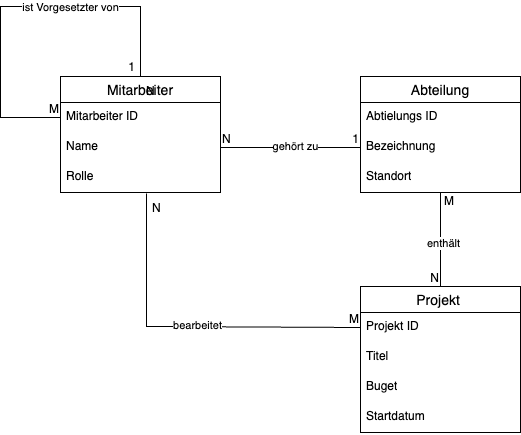

The diagram above was exported from draw.io. Its source (the exported page's mxGraphModel, read from the mxfile embedded in the PNG):
<mxGraphModel dx="646" dy="1210" grid="1" gridSize="10" guides="1" tooltips="1" connect="1" arrows="1" fold="1" page="1" pageScale="1" pageWidth="827" pageHeight="1169" math="0" shadow="0">
  <root>
    <mxCell id="0" />
    <mxCell id="1" parent="0" />
    <mxCell id="2" value="Mitarbeiter" style="swimlane;fontStyle=0;childLayout=stackLayout;horizontal=1;startSize=26;horizontalStack=0;resizeParent=1;resizeParentMax=0;resizeLast=0;collapsible=1;marginBottom=0;align=center;fontSize=14;" vertex="1" parent="1">
      <mxGeometry x="170" y="190" width="160" height="116" as="geometry" />
    </mxCell>
    <mxCell id="3" value="Mitarbeiter ID" style="text;strokeColor=none;fillColor=none;spacingLeft=4;spacingRight=4;overflow=hidden;rotatable=0;points=[[0,0.5],[1,0.5]];portConstraint=eastwest;fontSize=12;whiteSpace=wrap;html=1;" vertex="1" parent="2">
      <mxGeometry y="26" width="160" height="30" as="geometry" />
    </mxCell>
    <mxCell id="4" value="Name" style="text;strokeColor=none;fillColor=none;spacingLeft=4;spacingRight=4;overflow=hidden;rotatable=0;points=[[0,0.5],[1,0.5]];portConstraint=eastwest;fontSize=12;whiteSpace=wrap;html=1;" vertex="1" parent="2">
      <mxGeometry y="56" width="160" height="30" as="geometry" />
    </mxCell>
    <mxCell id="5" value="Rolle" style="text;strokeColor=none;fillColor=none;spacingLeft=4;spacingRight=4;overflow=hidden;rotatable=0;points=[[0,0.5],[1,0.5]];portConstraint=eastwest;fontSize=12;whiteSpace=wrap;html=1;" vertex="1" parent="2">
      <mxGeometry y="86" width="160" height="30" as="geometry" />
    </mxCell>
    <mxCell id="6" value="" style="endArrow=none;html=1;rounded=0;entryX=0;entryY=0.5;entryDx=0;entryDy=0;" edge="1" parent="2" target="3">
      <mxGeometry relative="1" as="geometry">
        <mxPoint x="80" as="sourcePoint" />
        <mxPoint x="310" y="261" as="targetPoint" />
        <Array as="points">
          <mxPoint x="80" y="-70" />
          <mxPoint x="-60" y="-70" />
          <mxPoint x="-60" y="41" />
        </Array>
      </mxGeometry>
    </mxCell>
    <mxCell id="7" value="N" style="resizable=0;html=1;whiteSpace=wrap;align=left;verticalAlign=bottom;" connectable="0" vertex="1" parent="6">
      <mxGeometry x="-1" relative="1" as="geometry">
        <mxPoint x="4" y="23" as="offset" />
      </mxGeometry>
    </mxCell>
    <mxCell id="8" value="M" style="resizable=0;html=1;whiteSpace=wrap;align=right;verticalAlign=bottom;" connectable="0" vertex="1" parent="6">
      <mxGeometry x="1" relative="1" as="geometry" />
    </mxCell>
    <mxCell id="9" value="ist Vorgesetzter von" style="edgeLabel;html=1;align=center;verticalAlign=middle;resizable=0;points=[];" vertex="1" connectable="0" parent="6">
      <mxGeometry x="0.0632" y="2" relative="1" as="geometry">
        <mxPoint x="62" y="-2" as="offset" />
      </mxGeometry>
    </mxCell>
    <mxCell id="10" value="Abteilung" style="swimlane;fontStyle=0;childLayout=stackLayout;horizontal=1;startSize=26;horizontalStack=0;resizeParent=1;resizeParentMax=0;resizeLast=0;collapsible=1;marginBottom=0;align=center;fontSize=14;" vertex="1" parent="1">
      <mxGeometry x="470" y="190" width="160" height="116" as="geometry" />
    </mxCell>
    <mxCell id="11" value="Abtielungs ID" style="text;strokeColor=none;fillColor=none;spacingLeft=4;spacingRight=4;overflow=hidden;rotatable=0;points=[[0,0.5],[1,0.5]];portConstraint=eastwest;fontSize=12;whiteSpace=wrap;html=1;" vertex="1" parent="10">
      <mxGeometry y="26" width="160" height="30" as="geometry" />
    </mxCell>
    <mxCell id="12" value="Bezeichnung" style="text;strokeColor=none;fillColor=none;spacingLeft=4;spacingRight=4;overflow=hidden;rotatable=0;points=[[0,0.5],[1,0.5]];portConstraint=eastwest;fontSize=12;whiteSpace=wrap;html=1;" vertex="1" parent="10">
      <mxGeometry y="56" width="160" height="30" as="geometry" />
    </mxCell>
    <mxCell id="13" value="Standort" style="text;strokeColor=none;fillColor=none;spacingLeft=4;spacingRight=4;overflow=hidden;rotatable=0;points=[[0,0.5],[1,0.5]];portConstraint=eastwest;fontSize=12;whiteSpace=wrap;html=1;" vertex="1" parent="10">
      <mxGeometry y="86" width="160" height="30" as="geometry" />
    </mxCell>
    <mxCell id="14" value="Projekt " style="swimlane;fontStyle=0;childLayout=stackLayout;horizontal=1;startSize=26;horizontalStack=0;resizeParent=1;resizeParentMax=0;resizeLast=0;collapsible=1;marginBottom=0;align=center;fontSize=14;" vertex="1" parent="1">
      <mxGeometry x="470" y="400" width="160" height="146" as="geometry" />
    </mxCell>
    <mxCell id="15" value="Projekt ID" style="text;strokeColor=none;fillColor=none;spacingLeft=4;spacingRight=4;overflow=hidden;rotatable=0;points=[[0,0.5],[1,0.5]];portConstraint=eastwest;fontSize=12;whiteSpace=wrap;html=1;" vertex="1" parent="14">
      <mxGeometry y="26" width="160" height="30" as="geometry" />
    </mxCell>
    <mxCell id="16" value="Titel" style="text;strokeColor=none;fillColor=none;spacingLeft=4;spacingRight=4;overflow=hidden;rotatable=0;points=[[0,0.5],[1,0.5]];portConstraint=eastwest;fontSize=12;whiteSpace=wrap;html=1;" vertex="1" parent="14">
      <mxGeometry y="56" width="160" height="30" as="geometry" />
    </mxCell>
    <mxCell id="17" value="Buget" style="text;strokeColor=none;fillColor=none;spacingLeft=4;spacingRight=4;overflow=hidden;rotatable=0;points=[[0,0.5],[1,0.5]];portConstraint=eastwest;fontSize=12;whiteSpace=wrap;html=1;" vertex="1" parent="14">
      <mxGeometry y="86" width="160" height="30" as="geometry" />
    </mxCell>
    <mxCell id="18" value="Startdatum" style="text;strokeColor=none;fillColor=none;spacingLeft=4;spacingRight=4;overflow=hidden;rotatable=0;points=[[0,0.5],[1,0.5]];portConstraint=eastwest;fontSize=12;whiteSpace=wrap;html=1;" vertex="1" parent="14">
      <mxGeometry y="116" width="160" height="30" as="geometry" />
    </mxCell>
    <mxCell id="19" value="" style="endArrow=none;html=1;rounded=0;exitX=1;exitY=0.5;exitDx=0;exitDy=0;entryX=0;entryY=0.5;entryDx=0;entryDy=0;" edge="1" source="4" target="12" parent="1">
      <mxGeometry relative="1" as="geometry">
        <mxPoint x="330" y="370" as="sourcePoint" />
        <mxPoint x="490" y="370" as="targetPoint" />
      </mxGeometry>
    </mxCell>
    <mxCell id="20" value="N" style="resizable=0;html=1;whiteSpace=wrap;align=left;verticalAlign=bottom;" connectable="0" vertex="1" parent="19">
      <mxGeometry x="-1" relative="1" as="geometry" />
    </mxCell>
    <mxCell id="21" value="1" style="resizable=0;html=1;whiteSpace=wrap;align=right;verticalAlign=bottom;" connectable="0" vertex="1" parent="19">
      <mxGeometry x="1" relative="1" as="geometry" />
    </mxCell>
    <mxCell id="22" value="gehört zu" style="edgeLabel;html=1;align=center;verticalAlign=middle;resizable=0;points=[];" vertex="1" connectable="0" parent="19">
      <mxGeometry x="0.0632" y="2" relative="1" as="geometry">
        <mxPoint as="offset" />
      </mxGeometry>
    </mxCell>
    <mxCell id="23" value="" style="endArrow=none;html=1;rounded=0;entryX=0.5;entryY=0;entryDx=0;entryDy=0;" edge="1" source="13" target="14" parent="1">
      <mxGeometry relative="1" as="geometry">
        <mxPoint x="290" y="271" as="sourcePoint" />
        <mxPoint x="480" y="271" as="targetPoint" />
      </mxGeometry>
    </mxCell>
    <mxCell id="24" value="M" style="resizable=0;html=1;whiteSpace=wrap;align=left;verticalAlign=bottom;" connectable="0" vertex="1" parent="23">
      <mxGeometry x="-1" relative="1" as="geometry">
        <mxPoint x="2" y="17" as="offset" />
      </mxGeometry>
    </mxCell>
    <mxCell id="25" value="N" style="resizable=0;html=1;whiteSpace=wrap;align=right;verticalAlign=bottom;" connectable="0" vertex="1" parent="23">
      <mxGeometry x="1" relative="1" as="geometry" />
    </mxCell>
    <mxCell id="26" value="enthält" style="edgeLabel;html=1;align=center;verticalAlign=middle;resizable=0;points=[];" vertex="1" connectable="0" parent="23">
      <mxGeometry x="0.0632" y="2" relative="1" as="geometry">
        <mxPoint as="offset" />
      </mxGeometry>
    </mxCell>
    <mxCell id="27" value="" style="endArrow=none;html=1;rounded=0;exitX=0.538;exitY=1.033;exitDx=0;exitDy=0;entryX=0;entryY=0.5;entryDx=0;entryDy=0;exitPerimeter=0;" edge="1" source="5" target="15" parent="1">
      <mxGeometry relative="1" as="geometry">
        <mxPoint x="340" y="271" as="sourcePoint" />
        <mxPoint x="480" y="271" as="targetPoint" />
        <Array as="points">
          <mxPoint x="256" y="440" />
        </Array>
      </mxGeometry>
    </mxCell>
    <mxCell id="28" value="N" style="resizable=0;html=1;whiteSpace=wrap;align=left;verticalAlign=bottom;" connectable="0" vertex="1" parent="27">
      <mxGeometry x="-1" relative="1" as="geometry">
        <mxPoint x="4" y="23" as="offset" />
      </mxGeometry>
    </mxCell>
    <mxCell id="29" value="M" style="resizable=0;html=1;whiteSpace=wrap;align=right;verticalAlign=bottom;" connectable="0" vertex="1" parent="27">
      <mxGeometry x="1" relative="1" as="geometry" />
    </mxCell>
    <mxCell id="30" value="bearbeitet" style="edgeLabel;html=1;align=center;verticalAlign=middle;resizable=0;points=[];" vertex="1" connectable="0" parent="27">
      <mxGeometry x="0.0632" y="2" relative="1" as="geometry">
        <mxPoint as="offset" />
      </mxGeometry>
    </mxCell>
    <mxCell id="31" value="1" style="resizable=0;html=1;whiteSpace=wrap;align=right;verticalAlign=bottom;" connectable="0" vertex="1" parent="1">
      <mxGeometry x="179.99166840237604" y="240.99986114003968" as="geometry">
        <mxPoint x="66" y="-52" as="offset" />
      </mxGeometry>
    </mxCell>
  </root>
</mxGraphModel>